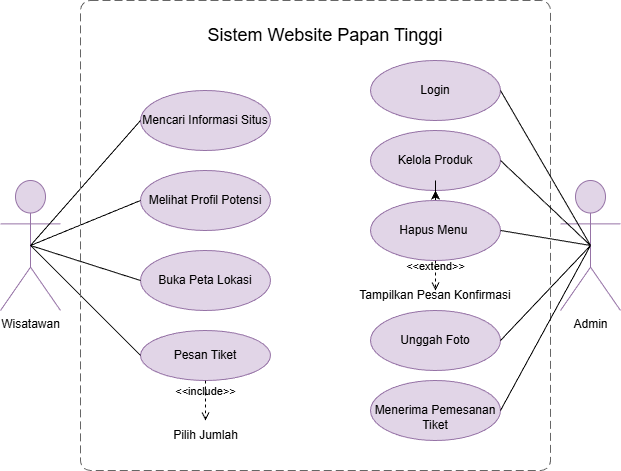

The diagram above was exported from draw.io. Its source (the exported page's mxGraphModel, read from the mxfile embedded in the PNG):
<mxGraphModel dx="692" dy="501" grid="1" gridSize="10" guides="1" tooltips="1" connect="1" arrows="1" fold="1" page="1" pageScale="1" pageWidth="850" pageHeight="1100" math="0" shadow="0">
  <root>
    <mxCell id="0" />
    <mxCell id="1" parent="0" />
    <mxCell id="hC-QhS76Mh0QhjlXVNdf-1" parent="1" style="shape=umlActor;verticalLabelPosition=bottom;verticalAlign=top;html=1;outlineConnect=0;fillColor=#e1d5e7;strokeColor=#9673a6;" value="Wisatawan" vertex="1">
      <mxGeometry height="130" width="60" x="70" y="180" as="geometry" />
    </mxCell>
    <mxCell id="hC-QhS76Mh0QhjlXVNdf-2" parent="1" style="ellipse;whiteSpace=wrap;html=1;align=center;fillColor=#e1d5e7;strokeColor=#9673a6;" value="Mencari Informasi Situs" vertex="1">
      <mxGeometry height="60" width="130" x="210" y="90" as="geometry" />
    </mxCell>
    <mxCell id="hC-QhS76Mh0QhjlXVNdf-3" parent="1" style="ellipse;whiteSpace=wrap;html=1;align=center;fillColor=#e1d5e7;strokeColor=#9673a6;" value="Melihat Profil Potensi" vertex="1">
      <mxGeometry height="60" width="130" x="210" y="170" as="geometry" />
    </mxCell>
    <mxCell id="hC-QhS76Mh0QhjlXVNdf-4" parent="1" style="ellipse;whiteSpace=wrap;html=1;align=center;fillColor=#e1d5e7;strokeColor=#9673a6;" value="Pesan Tiket" vertex="1">
      <mxGeometry height="50" width="130" x="210" y="330" as="geometry" />
    </mxCell>
    <mxCell id="hC-QhS76Mh0QhjlXVNdf-5" parent="1" style="ellipse;whiteSpace=wrap;html=1;align=center;fillColor=#e1d5e7;strokeColor=#9673a6;" value="Buka Peta Lokasi" vertex="1">
      <mxGeometry height="60" width="130" x="210" y="250" as="geometry" />
    </mxCell>
    <mxCell id="hC-QhS76Mh0QhjlXVNdf-9" edge="1" parent="1" source="hC-QhS76Mh0QhjlXVNdf-1" style="endArrow=none;html=1;rounded=0;exitX=0.5;exitY=0.5;exitDx=0;exitDy=0;exitPerimeter=0;entryX=0;entryY=0.5;entryDx=0;entryDy=0;" target="hC-QhS76Mh0QhjlXVNdf-2" value="">
      <mxGeometry height="50" relative="1" width="50" as="geometry">
        <mxPoint x="380" y="290" as="sourcePoint" />
        <mxPoint x="430" y="240" as="targetPoint" />
      </mxGeometry>
    </mxCell>
    <mxCell id="hC-QhS76Mh0QhjlXVNdf-10" edge="1" parent="1" source="hC-QhS76Mh0QhjlXVNdf-1" style="endArrow=none;html=1;rounded=0;exitX=0.5;exitY=0.5;exitDx=0;exitDy=0;exitPerimeter=0;entryX=0;entryY=0.5;entryDx=0;entryDy=0;" target="hC-QhS76Mh0QhjlXVNdf-3" value="">
      <mxGeometry height="50" relative="1" width="50" as="geometry">
        <mxPoint x="110" y="255" as="sourcePoint" />
        <mxPoint x="220" y="130" as="targetPoint" />
      </mxGeometry>
    </mxCell>
    <mxCell id="hC-QhS76Mh0QhjlXVNdf-11" edge="1" parent="1" source="hC-QhS76Mh0QhjlXVNdf-1" style="endArrow=none;html=1;rounded=0;exitX=0.5;exitY=0.5;exitDx=0;exitDy=0;exitPerimeter=0;entryX=0;entryY=0.5;entryDx=0;entryDy=0;" target="hC-QhS76Mh0QhjlXVNdf-5" value="">
      <mxGeometry height="50" relative="1" width="50" as="geometry">
        <mxPoint x="110" y="255" as="sourcePoint" />
        <mxPoint x="220" y="210" as="targetPoint" />
      </mxGeometry>
    </mxCell>
    <mxCell id="hC-QhS76Mh0QhjlXVNdf-12" edge="1" parent="1" source="hC-QhS76Mh0QhjlXVNdf-1" style="endArrow=none;html=1;rounded=0;exitX=0.5;exitY=0.5;exitDx=0;exitDy=0;exitPerimeter=0;entryX=0;entryY=0.5;entryDx=0;entryDy=0;" target="hC-QhS76Mh0QhjlXVNdf-4" value="">
      <mxGeometry height="50" relative="1" width="50" as="geometry">
        <mxPoint x="110" y="255" as="sourcePoint" />
        <mxPoint x="220" y="290" as="targetPoint" />
      </mxGeometry>
    </mxCell>
    <mxCell id="hC-QhS76Mh0QhjlXVNdf-13" parent="1" style="shape=umlActor;verticalLabelPosition=bottom;verticalAlign=top;html=1;outlineConnect=0;fillColor=#e1d5e7;strokeColor=#9673a6;" value="Admin&lt;div&gt;&lt;br&gt;&lt;/div&gt;" vertex="1">
      <mxGeometry height="130" width="60" x="630" y="180" as="geometry" />
    </mxCell>
    <mxCell id="hC-QhS76Mh0QhjlXVNdf-14" parent="1" style="ellipse;whiteSpace=wrap;html=1;align=center;fillColor=#e1d5e7;strokeColor=#9673a6;" value="Login" vertex="1">
      <mxGeometry height="60" width="130" x="440" y="60" as="geometry" />
    </mxCell>
    <mxCell id="hC-QhS76Mh0QhjlXVNdf-15" parent="1" style="ellipse;whiteSpace=wrap;html=1;align=center;fillColor=#e1d5e7;strokeColor=#9673a6;" value="Kelola Produk" vertex="1">
      <mxGeometry height="60" width="130" x="440" y="130" as="geometry" />
    </mxCell>
    <mxCell id="hC-QhS76Mh0QhjlXVNdf-31" edge="1" parent="1" source="hC-QhS76Mh0QhjlXVNdf-16" style="edgeStyle=orthogonalEdgeStyle;rounded=0;orthogonalLoop=1;jettySize=auto;html=1;" target="hC-QhS76Mh0QhjlXVNdf-15" value="">
      <mxGeometry relative="1" as="geometry" />
    </mxCell>
    <mxCell id="hC-QhS76Mh0QhjlXVNdf-16" parent="1" style="ellipse;whiteSpace=wrap;html=1;align=center;fillColor=#e1d5e7;strokeColor=#9673a6;" value="Hapus Menu&amp;nbsp;" vertex="1">
      <mxGeometry height="60" width="130" x="440" y="200" as="geometry" />
    </mxCell>
    <mxCell id="hC-QhS76Mh0QhjlXVNdf-17" parent="1" style="ellipse;whiteSpace=wrap;html=1;align=center;fillColor=#e1d5e7;strokeColor=#9673a6;" value="Unggah Foto" vertex="1">
      <mxGeometry height="60" width="130" x="440" y="310" as="geometry" />
    </mxCell>
    <mxCell id="hC-QhS76Mh0QhjlXVNdf-18" parent="1" style="ellipse;whiteSpace=wrap;html=1;align=center;fillColor=#e1d5e7;strokeColor=#9673a6;" value="&lt;div&gt;&lt;br&gt;&lt;/div&gt;Menerima Pemesanan Tiket" vertex="1">
      <mxGeometry height="60" width="130" x="440" y="380" as="geometry" />
    </mxCell>
    <mxCell id="hC-QhS76Mh0QhjlXVNdf-19" edge="1" parent="1" source="hC-QhS76Mh0QhjlXVNdf-4" style="html=1;verticalAlign=bottom;labelBackgroundColor=none;endArrow=open;endFill=0;dashed=1;rounded=0;exitX=0.5;exitY=1;exitDx=0;exitDy=0;" value="&amp;lt;&amp;lt;include&amp;gt;&amp;gt;">
      <mxGeometry relative="1" width="160" as="geometry">
        <Array as="points">
          <mxPoint x="275" y="420" />
        </Array>
        <mxPoint x="330" y="260" as="sourcePoint" />
        <mxPoint x="275" y="420" as="targetPoint" />
      </mxGeometry>
    </mxCell>
    <mxCell id="hC-QhS76Mh0QhjlXVNdf-20" parent="1" style="text;html=1;whiteSpace=wrap;strokeColor=none;fillColor=none;align=center;verticalAlign=middle;rounded=0;" value="Pilih Jumlah" vertex="1">
      <mxGeometry height="30" width="85" x="232.5" y="420" as="geometry" />
    </mxCell>
    <mxCell id="hC-QhS76Mh0QhjlXVNdf-21" edge="1" parent="1" source="hC-QhS76Mh0QhjlXVNdf-16" style="html=1;verticalAlign=bottom;labelBackgroundColor=none;endArrow=open;endFill=0;dashed=1;rounded=0;exitX=0.5;exitY=1;exitDx=0;exitDy=0;" value="&amp;lt;&amp;lt;extend&amp;gt;&amp;gt;">
      <mxGeometry relative="1" width="160" as="geometry">
        <mxPoint x="330" y="260" as="sourcePoint" />
        <mxPoint x="505" y="290" as="targetPoint" />
      </mxGeometry>
    </mxCell>
    <mxCell id="hC-QhS76Mh0QhjlXVNdf-22" parent="1" style="text;html=1;whiteSpace=wrap;strokeColor=none;fillColor=none;align=center;verticalAlign=middle;rounded=0;" value="Tampilkan Pesan Konfirmasi" vertex="1">
      <mxGeometry height="30" width="200" x="405" y="280" as="geometry" />
    </mxCell>
    <object placeholders="1" c4Name="" c4Type="" c4Application="" label="" id="hC-QhS76Mh0QhjlXVNdf-23">
      <mxCell parent="1" style="rounded=1;fontSize=11;whiteSpace=wrap;html=1;dashed=1;arcSize=20;fillColor=none;strokeColor=#666666;fontColor=#333333;labelBackgroundColor=none;align=left;verticalAlign=bottom;labelBorderColor=none;spacingTop=0;spacing=10;dashPattern=8 4;metaEdit=1;rotatable=0;perimeter=rectanglePerimeter;noLabel=0;labelPadding=0;allowArrows=0;connectable=0;expand=0;recursiveResize=0;editable=1;pointerEvents=0;absoluteArcSize=1;points=[[0.25,0,0],[0.5,0,0],[0.75,0,0],[1,0.25,0],[1,0.5,0],[1,0.75,0],[0.75,1,0],[0.5,1,0],[0.25,1,0],[0,0.75,0],[0,0.5,0],[0,0.25,0]];" vertex="1">
        <mxGeometry height="470" width="470" x="150" as="geometry" />
      </mxCell>
    </object>
    <mxCell id="hC-QhS76Mh0QhjlXVNdf-24" edge="1" parent="1" source="hC-QhS76Mh0QhjlXVNdf-13" style="endArrow=none;html=1;rounded=0;entryX=1;entryY=0.5;entryDx=0;entryDy=0;exitX=0.5;exitY=0.5;exitDx=0;exitDy=0;exitPerimeter=0;" target="hC-QhS76Mh0QhjlXVNdf-14" value="">
      <mxGeometry height="50" relative="1" width="50" as="geometry">
        <mxPoint x="380" y="290" as="sourcePoint" />
        <mxPoint x="430" y="240" as="targetPoint" />
      </mxGeometry>
    </mxCell>
    <mxCell id="hC-QhS76Mh0QhjlXVNdf-25" edge="1" parent="1" source="hC-QhS76Mh0QhjlXVNdf-13" style="endArrow=none;html=1;rounded=0;entryX=1;entryY=0.5;entryDx=0;entryDy=0;exitX=0.5;exitY=0.5;exitDx=0;exitDy=0;exitPerimeter=0;" target="hC-QhS76Mh0QhjlXVNdf-15" value="">
      <mxGeometry height="50" relative="1" width="50" as="geometry">
        <mxPoint x="670" y="255" as="sourcePoint" />
        <mxPoint x="580" y="100" as="targetPoint" />
      </mxGeometry>
    </mxCell>
    <mxCell id="hC-QhS76Mh0QhjlXVNdf-26" edge="1" parent="1" source="hC-QhS76Mh0QhjlXVNdf-13" style="endArrow=none;html=1;rounded=0;entryX=1;entryY=0.5;entryDx=0;entryDy=0;exitX=0.5;exitY=0.5;exitDx=0;exitDy=0;exitPerimeter=0;" target="hC-QhS76Mh0QhjlXVNdf-16" value="">
      <mxGeometry height="50" relative="1" width="50" as="geometry">
        <mxPoint x="670" y="255" as="sourcePoint" />
        <mxPoint x="580" y="170" as="targetPoint" />
      </mxGeometry>
    </mxCell>
    <mxCell id="hC-QhS76Mh0QhjlXVNdf-27" edge="1" parent="1" source="hC-QhS76Mh0QhjlXVNdf-13" style="endArrow=none;html=1;rounded=0;entryX=1;entryY=0.5;entryDx=0;entryDy=0;exitX=0.5;exitY=0.5;exitDx=0;exitDy=0;exitPerimeter=0;" target="hC-QhS76Mh0QhjlXVNdf-18" value="">
      <mxGeometry height="50" relative="1" width="50" as="geometry">
        <mxPoint x="670" y="255" as="sourcePoint" />
        <mxPoint x="580" y="240" as="targetPoint" />
      </mxGeometry>
    </mxCell>
    <mxCell id="hC-QhS76Mh0QhjlXVNdf-29" edge="1" parent="1" source="hC-QhS76Mh0QhjlXVNdf-13" style="endArrow=none;html=1;rounded=0;entryX=1;entryY=0.5;entryDx=0;entryDy=0;exitX=0.5;exitY=0.5;exitDx=0;exitDy=0;exitPerimeter=0;" target="hC-QhS76Mh0QhjlXVNdf-17" value="">
      <mxGeometry height="50" relative="1" width="50" as="geometry">
        <mxPoint x="600" y="260" as="sourcePoint" />
        <mxPoint x="580" y="240" as="targetPoint" />
      </mxGeometry>
    </mxCell>
    <mxCell id="hC-QhS76Mh0QhjlXVNdf-30" parent="1" style="text;html=1;whiteSpace=wrap;strokeColor=none;fillColor=none;align=center;verticalAlign=middle;rounded=0;" value="&lt;font style=&quot;font-size: 18px;&quot;&gt;Sistem Website Papan Tinggi&lt;/font&gt;" vertex="1">
      <mxGeometry height="30" width="250" x="270" y="20" as="geometry" />
    </mxCell>
  </root>
</mxGraphModel>